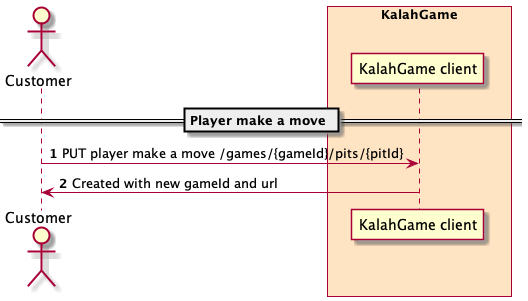

The diagram above was rendered by PlantUML. Its source (embedded in the PNG):
@startuml

!startsub cardsub
skinparam ParticipantPadding 20
skinparam BoxPadding 10
autonumber

actor Customer

box "KalahGame" #Bisque
    participant "KalahGame client" as KalahGameClient
end box

== Player make a move ==
Customer -> KalahGameClient: PUT player make a move /games/{gameId}/pits/{pitId}
KalahGameClient -> Customer: Created with new gameId and url

!endsub

@enduml